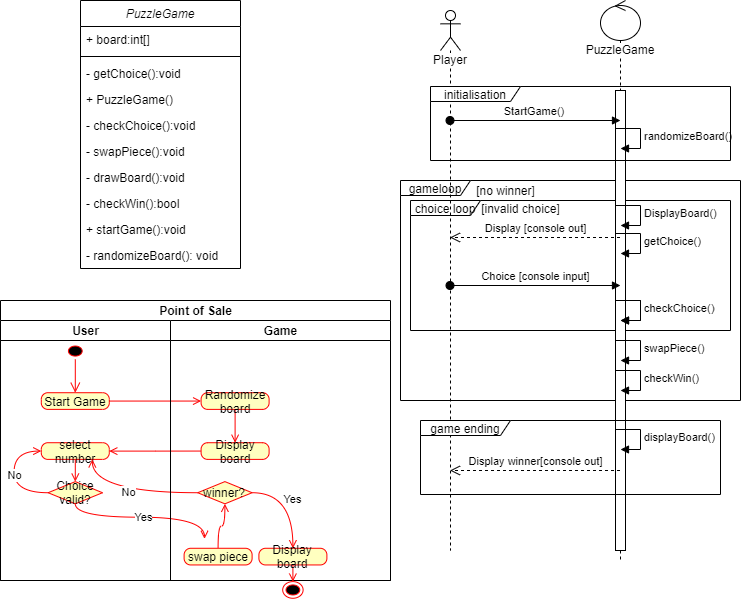

The diagram above was exported from draw.io. Its source (the exported page's mxGraphModel, read from the mxfile embedded in the PNG):
<mxGraphModel dx="1874" dy="592" grid="1" gridSize="10" guides="1" tooltips="1" connect="1" arrows="1" fold="1" page="1" pageScale="1" pageWidth="850" pageHeight="1100" math="0" shadow="0">
  <root>
    <mxCell id="0" />
    <mxCell id="1" parent="0" />
    <mxCell id="iq50R2xIAPz-FAph0I3O-53" value="gameloop" style="shape=umlFrame;whiteSpace=wrap;html=1;width=70;height=15;" parent="1" vertex="1">
      <mxGeometry x="270" y="190" width="340" height="220" as="geometry" />
    </mxCell>
    <mxCell id="iq50R2xIAPz-FAph0I3O-57" value="choice loop" style="shape=umlFrame;whiteSpace=wrap;html=1;width=70;height=15;" parent="1" vertex="1">
      <mxGeometry x="280" y="210" width="320" height="130" as="geometry" />
    </mxCell>
    <mxCell id="iq50R2xIAPz-FAph0I3O-1" value="Player" style="shape=umlLifeline;participant=umlActor;perimeter=lifelinePerimeter;whiteSpace=wrap;html=1;container=1;collapsible=0;recursiveResize=0;verticalAlign=top;spacingTop=36;labelBackgroundColor=#ffffff;outlineConnect=0;" parent="1" vertex="1">
      <mxGeometry x="310" y="20" width="20" height="540" as="geometry" />
    </mxCell>
    <mxCell id="iq50R2xIAPz-FAph0I3O-2" value="PuzzleGame" style="shape=umlLifeline;participant=umlControl;perimeter=lifelinePerimeter;whiteSpace=wrap;html=1;container=1;collapsible=0;recursiveResize=0;verticalAlign=top;spacingTop=36;labelBackgroundColor=#ffffff;outlineConnect=0;" parent="1" vertex="1">
      <mxGeometry x="470" y="10" width="40" height="560" as="geometry" />
    </mxCell>
    <mxCell id="iq50R2xIAPz-FAph0I3O-41" value="" style="html=1;points=[];perimeter=orthogonalPerimeter;" parent="iq50R2xIAPz-FAph0I3O-2" vertex="1">
      <mxGeometry x="15" y="90" width="10" height="460" as="geometry" />
    </mxCell>
    <mxCell id="iq50R2xIAPz-FAph0I3O-45" value="randomizeBoard()" style="edgeStyle=orthogonalEdgeStyle;html=1;align=left;spacingLeft=2;endArrow=block;rounded=0;entryX=1;entryY=0;" parent="iq50R2xIAPz-FAph0I3O-2" edge="1">
      <mxGeometry relative="1" as="geometry">
        <mxPoint x="15" y="128" as="sourcePoint" />
        <Array as="points">
          <mxPoint x="40" y="128" />
        </Array>
        <mxPoint x="20" y="148" as="targetPoint" />
      </mxGeometry>
    </mxCell>
    <mxCell id="iq50R2xIAPz-FAph0I3O-39" value="" style="group" parent="1" vertex="1" connectable="0">
      <mxGeometry x="-130" y="310" width="390" height="300" as="geometry" />
    </mxCell>
    <mxCell id="iq50R2xIAPz-FAph0I3O-15" value="Point of Sale" style="swimlane;html=1;childLayout=stackLayout;resizeParent=1;resizeParentMax=0;startSize=20;" parent="iq50R2xIAPz-FAph0I3O-39" vertex="1">
      <mxGeometry width="390" height="280" as="geometry" />
    </mxCell>
    <mxCell id="iq50R2xIAPz-FAph0I3O-16" value="User" style="swimlane;html=1;startSize=20;" parent="iq50R2xIAPz-FAph0I3O-15" vertex="1">
      <mxGeometry y="20" width="170" height="260" as="geometry" />
    </mxCell>
    <mxCell id="iq50R2xIAPz-FAph0I3O-17" value="" style="edgeStyle=orthogonalEdgeStyle;html=1;verticalAlign=bottom;endArrow=open;endSize=8;strokeColor=#ff0000;" parent="iq50R2xIAPz-FAph0I3O-16" source="iq50R2xIAPz-FAph0I3O-23" edge="1">
      <mxGeometry relative="1" as="geometry">
        <mxPoint x="74.80000000000001" y="72.22222222222223" as="targetPoint" />
      </mxGeometry>
    </mxCell>
    <mxCell id="iq50R2xIAPz-FAph0I3O-18" value="No" style="edgeStyle=orthogonalEdgeStyle;curved=1;rounded=0;orthogonalLoop=1;jettySize=auto;html=1;exitX=0;exitY=0.5;exitDx=0;exitDy=0;entryX=0;entryY=0.5;entryDx=0;entryDy=0;endArrow=open;endFill=0;strokeColor=#FF0000;" parent="iq50R2xIAPz-FAph0I3O-16" source="iq50R2xIAPz-FAph0I3O-19" target="iq50R2xIAPz-FAph0I3O-21" edge="1">
      <mxGeometry relative="1" as="geometry">
        <Array as="points">
          <mxPoint x="13.600000000000001" y="172.22222222222223" />
          <mxPoint x="13.600000000000001" y="130.55555555555557" />
        </Array>
      </mxGeometry>
    </mxCell>
    <mxCell id="iq50R2xIAPz-FAph0I3O-19" value="Choice valid?" style="rhombus;whiteSpace=wrap;html=1;fillColor=#ffffc0;strokeColor=#ff0000;" parent="iq50R2xIAPz-FAph0I3O-16" vertex="1">
      <mxGeometry x="47.6" y="161.11111111111111" width="54.400000000000006" height="22.22222222222222" as="geometry" />
    </mxCell>
    <mxCell id="iq50R2xIAPz-FAph0I3O-20" style="edgeStyle=orthogonalEdgeStyle;rounded=0;orthogonalLoop=1;jettySize=auto;html=1;exitX=0.5;exitY=1;exitDx=0;exitDy=0;entryX=0.5;entryY=0;entryDx=0;entryDy=0;endArrow=open;endFill=0;strokeColor=#FF0000;" parent="iq50R2xIAPz-FAph0I3O-16" source="iq50R2xIAPz-FAph0I3O-21" target="iq50R2xIAPz-FAph0I3O-19" edge="1">
      <mxGeometry relative="1" as="geometry" />
    </mxCell>
    <mxCell id="iq50R2xIAPz-FAph0I3O-21" value="select number" style="rounded=1;whiteSpace=wrap;html=1;arcSize=40;fontColor=#000000;fillColor=#ffffc0;strokeColor=#ff0000;" parent="iq50R2xIAPz-FAph0I3O-16" vertex="1">
      <mxGeometry x="40.800000000000004" y="122.22222222222223" width="68" height="16.666666666666668" as="geometry" />
    </mxCell>
    <mxCell id="iq50R2xIAPz-FAph0I3O-22" value="Start Game" style="rounded=1;whiteSpace=wrap;html=1;arcSize=40;fontColor=#000000;fillColor=#ffffc0;strokeColor=#ff0000;" parent="iq50R2xIAPz-FAph0I3O-16" vertex="1">
      <mxGeometry x="40.800000000000004" y="72.22222222222223" width="68" height="16.666666666666668" as="geometry" />
    </mxCell>
    <mxCell id="iq50R2xIAPz-FAph0I3O-23" value="" style="ellipse;html=1;shape=startState;fillColor=#000000;strokeColor=#ff0000;" parent="iq50R2xIAPz-FAph0I3O-16" vertex="1">
      <mxGeometry x="64.60000000000001" y="22.22222222222222" width="20.400000000000002" height="16.666666666666668" as="geometry" />
    </mxCell>
    <mxCell id="iq50R2xIAPz-FAph0I3O-24" value="" style="edgeStyle=orthogonalEdgeStyle;rounded=0;orthogonalLoop=1;jettySize=auto;html=1;endArrow=open;endFill=0;strokeColor=#FF0000;" parent="iq50R2xIAPz-FAph0I3O-15" source="iq50R2xIAPz-FAph0I3O-22" target="iq50R2xIAPz-FAph0I3O-35" edge="1">
      <mxGeometry relative="1" as="geometry" />
    </mxCell>
    <mxCell id="iq50R2xIAPz-FAph0I3O-25" value="Yes" style="edgeStyle=orthogonalEdgeStyle;curved=1;rounded=0;orthogonalLoop=1;jettySize=auto;html=1;exitX=0.5;exitY=1;exitDx=0;exitDy=0;endArrow=open;endFill=0;strokeColor=#FF0000;" parent="iq50R2xIAPz-FAph0I3O-15" source="iq50R2xIAPz-FAph0I3O-19" edge="1">
      <mxGeometry relative="1" as="geometry">
        <mxPoint x="204.00000000000003" y="238.33333333333334" as="targetPoint" />
        <Array as="points">
          <mxPoint x="74.80000000000001" y="216.66666666666669" />
          <mxPoint x="204.00000000000003" y="216.66666666666669" />
        </Array>
      </mxGeometry>
    </mxCell>
    <mxCell id="iq50R2xIAPz-FAph0I3O-26" value="No" style="edgeStyle=orthogonalEdgeStyle;curved=1;rounded=0;orthogonalLoop=1;jettySize=auto;html=1;exitX=0;exitY=0.5;exitDx=0;exitDy=0;entryX=0.75;entryY=1;entryDx=0;entryDy=0;endArrow=open;endFill=0;strokeColor=#FF0000;" parent="iq50R2xIAPz-FAph0I3O-15" source="iq50R2xIAPz-FAph0I3O-33" target="iq50R2xIAPz-FAph0I3O-21" edge="1">
      <mxGeometry relative="1" as="geometry" />
    </mxCell>
    <mxCell id="iq50R2xIAPz-FAph0I3O-27" style="edgeStyle=orthogonalEdgeStyle;curved=1;rounded=0;orthogonalLoop=1;jettySize=auto;html=1;exitX=0;exitY=0.5;exitDx=0;exitDy=0;endArrow=open;endFill=0;strokeColor=#FF0000;" parent="iq50R2xIAPz-FAph0I3O-15" source="iq50R2xIAPz-FAph0I3O-31" target="iq50R2xIAPz-FAph0I3O-21" edge="1">
      <mxGeometry relative="1" as="geometry" />
    </mxCell>
    <mxCell id="iq50R2xIAPz-FAph0I3O-28" value="Game" style="swimlane;html=1;startSize=20;" parent="iq50R2xIAPz-FAph0I3O-15" vertex="1">
      <mxGeometry x="170" y="20" width="220" height="260" as="geometry" />
    </mxCell>
    <mxCell id="iq50R2xIAPz-FAph0I3O-29" style="edgeStyle=orthogonalEdgeStyle;curved=1;rounded=0;orthogonalLoop=1;jettySize=auto;html=1;exitX=0.5;exitY=0;exitDx=0;exitDy=0;entryX=0.5;entryY=1;entryDx=0;entryDy=0;endArrow=open;endFill=0;strokeColor=#FF0000;" parent="iq50R2xIAPz-FAph0I3O-28" source="iq50R2xIAPz-FAph0I3O-30" target="iq50R2xIAPz-FAph0I3O-33" edge="1">
      <mxGeometry relative="1" as="geometry" />
    </mxCell>
    <mxCell id="iq50R2xIAPz-FAph0I3O-30" value="swap piece" style="rounded=1;whiteSpace=wrap;html=1;arcSize=40;fontColor=#000000;fillColor=#ffffc0;strokeColor=#ff0000;" parent="iq50R2xIAPz-FAph0I3O-28" vertex="1">
      <mxGeometry x="13.600000000000001" y="227.7777777777778" width="68" height="16.666666666666668" as="geometry" />
    </mxCell>
    <mxCell id="iq50R2xIAPz-FAph0I3O-31" value="Display board" style="rounded=1;whiteSpace=wrap;html=1;arcSize=40;fontColor=#000000;fillColor=#ffffc0;strokeColor=#ff0000;" parent="iq50R2xIAPz-FAph0I3O-28" vertex="1">
      <mxGeometry x="30.6" y="122.22222222222223" width="68" height="16.666666666666668" as="geometry" />
    </mxCell>
    <mxCell id="iq50R2xIAPz-FAph0I3O-32" value="Yes" style="edgeStyle=orthogonalEdgeStyle;curved=1;rounded=0;orthogonalLoop=1;jettySize=auto;html=1;exitX=1;exitY=0.5;exitDx=0;exitDy=0;endArrow=open;endFill=0;strokeColor=#FF0000;" parent="iq50R2xIAPz-FAph0I3O-28" source="iq50R2xIAPz-FAph0I3O-33" target="iq50R2xIAPz-FAph0I3O-38" edge="1">
      <mxGeometry relative="1" as="geometry" />
    </mxCell>
    <mxCell id="iq50R2xIAPz-FAph0I3O-33" value="winner?" style="rhombus;whiteSpace=wrap;html=1;fillColor=#ffffc0;strokeColor=#ff0000;" parent="iq50R2xIAPz-FAph0I3O-28" vertex="1">
      <mxGeometry x="27.200000000000003" y="161.11111111111111" width="54.400000000000006" height="22.22222222222222" as="geometry" />
    </mxCell>
    <mxCell id="iq50R2xIAPz-FAph0I3O-34" style="edgeStyle=orthogonalEdgeStyle;curved=1;rounded=0;orthogonalLoop=1;jettySize=auto;html=1;exitX=0.5;exitY=1;exitDx=0;exitDy=0;entryX=0.5;entryY=0;entryDx=0;entryDy=0;endArrow=open;endFill=0;strokeColor=#FF0000;" parent="iq50R2xIAPz-FAph0I3O-28" source="iq50R2xIAPz-FAph0I3O-35" target="iq50R2xIAPz-FAph0I3O-31" edge="1">
      <mxGeometry relative="1" as="geometry" />
    </mxCell>
    <mxCell id="iq50R2xIAPz-FAph0I3O-35" value="Randomize board" style="rounded=1;whiteSpace=wrap;html=1;arcSize=40;fontColor=#000000;fillColor=#ffffc0;strokeColor=#ff0000;" parent="iq50R2xIAPz-FAph0I3O-28" vertex="1">
      <mxGeometry x="30.6" y="72.22222222222223" width="68" height="16.666666666666668" as="geometry" />
    </mxCell>
    <mxCell id="iq50R2xIAPz-FAph0I3O-36" value="" style="ellipse;html=1;shape=endState;fillColor=#000000;strokeColor=#ff0000;" parent="iq50R2xIAPz-FAph0I3O-28" vertex="1">
      <mxGeometry x="112.2" y="261.11111111111114" width="20.400000000000002" height="16.666666666666668" as="geometry" />
    </mxCell>
    <mxCell id="iq50R2xIAPz-FAph0I3O-37" style="edgeStyle=orthogonalEdgeStyle;curved=1;rounded=0;orthogonalLoop=1;jettySize=auto;html=1;exitX=0.5;exitY=1;exitDx=0;exitDy=0;entryX=0.5;entryY=0;entryDx=0;entryDy=0;endArrow=open;endFill=0;strokeColor=#FF0000;" parent="iq50R2xIAPz-FAph0I3O-28" source="iq50R2xIAPz-FAph0I3O-38" target="iq50R2xIAPz-FAph0I3O-36" edge="1">
      <mxGeometry relative="1" as="geometry" />
    </mxCell>
    <mxCell id="iq50R2xIAPz-FAph0I3O-38" value="Display board" style="rounded=1;whiteSpace=wrap;html=1;arcSize=40;fontColor=#000000;fillColor=#ffffc0;strokeColor=#ff0000;" parent="iq50R2xIAPz-FAph0I3O-28" vertex="1">
      <mxGeometry x="88.4" y="227.7777777777778" width="68" height="16.666666666666668" as="geometry" />
    </mxCell>
    <mxCell id="iq50R2xIAPz-FAph0I3O-4" value="PuzzleGame" style="swimlane;fontStyle=2;align=center;verticalAlign=top;childLayout=stackLayout;horizontal=1;startSize=26;horizontalStack=0;resizeParent=1;resizeLast=0;collapsible=1;marginBottom=0;rounded=0;shadow=0;strokeWidth=1;" parent="1" vertex="1">
      <mxGeometry x="-50" y="10" width="160" height="268" as="geometry">
        <mxRectangle x="230" y="140" width="160" height="26" as="alternateBounds" />
      </mxGeometry>
    </mxCell>
    <mxCell id="iq50R2xIAPz-FAph0I3O-5" value="+ board:int[]" style="text;align=left;verticalAlign=top;spacingLeft=4;spacingRight=4;overflow=hidden;rotatable=0;points=[[0,0.5],[1,0.5]];portConstraint=eastwest;" parent="iq50R2xIAPz-FAph0I3O-4" vertex="1">
      <mxGeometry y="26" width="160" height="26" as="geometry" />
    </mxCell>
    <mxCell id="iq50R2xIAPz-FAph0I3O-6" value="" style="line;html=1;strokeWidth=1;align=left;verticalAlign=middle;spacingTop=-1;spacingLeft=3;spacingRight=3;rotatable=0;labelPosition=right;points=[];portConstraint=eastwest;" parent="iq50R2xIAPz-FAph0I3O-4" vertex="1">
      <mxGeometry y="52" width="160" height="8" as="geometry" />
    </mxCell>
    <mxCell id="iq50R2xIAPz-FAph0I3O-7" value="- getChoice():void" style="text;align=left;verticalAlign=top;spacingLeft=4;spacingRight=4;overflow=hidden;rotatable=0;points=[[0,0.5],[1,0.5]];portConstraint=eastwest;rounded=0;shadow=0;html=0;" parent="iq50R2xIAPz-FAph0I3O-4" vertex="1">
      <mxGeometry y="60" width="160" height="26" as="geometry" />
    </mxCell>
    <mxCell id="iq50R2xIAPz-FAph0I3O-8" value="+ PuzzleGame()" style="text;align=left;verticalAlign=top;spacingLeft=4;spacingRight=4;overflow=hidden;rotatable=0;points=[[0,0.5],[1,0.5]];portConstraint=eastwest;rounded=0;shadow=0;html=0;" parent="iq50R2xIAPz-FAph0I3O-4" vertex="1">
      <mxGeometry y="86" width="160" height="26" as="geometry" />
    </mxCell>
    <mxCell id="iq50R2xIAPz-FAph0I3O-9" value="- checkChoice():void" style="text;align=left;verticalAlign=top;spacingLeft=4;spacingRight=4;overflow=hidden;rotatable=0;points=[[0,0.5],[1,0.5]];portConstraint=eastwest;" parent="iq50R2xIAPz-FAph0I3O-4" vertex="1">
      <mxGeometry y="112" width="160" height="26" as="geometry" />
    </mxCell>
    <mxCell id="iq50R2xIAPz-FAph0I3O-10" value="- swapPiece():void" style="text;align=left;verticalAlign=top;spacingLeft=4;spacingRight=4;overflow=hidden;rotatable=0;points=[[0,0.5],[1,0.5]];portConstraint=eastwest;" parent="iq50R2xIAPz-FAph0I3O-4" vertex="1">
      <mxGeometry y="138" width="160" height="26" as="geometry" />
    </mxCell>
    <mxCell id="iq50R2xIAPz-FAph0I3O-11" value="- drawBoard():void" style="text;align=left;verticalAlign=top;spacingLeft=4;spacingRight=4;overflow=hidden;rotatable=0;points=[[0,0.5],[1,0.5]];portConstraint=eastwest;" parent="iq50R2xIAPz-FAph0I3O-4" vertex="1">
      <mxGeometry y="164" width="160" height="26" as="geometry" />
    </mxCell>
    <mxCell id="iq50R2xIAPz-FAph0I3O-12" value="- checkWin():bool" style="text;align=left;verticalAlign=top;spacingLeft=4;spacingRight=4;overflow=hidden;rotatable=0;points=[[0,0.5],[1,0.5]];portConstraint=eastwest;" parent="iq50R2xIAPz-FAph0I3O-4" vertex="1">
      <mxGeometry y="190" width="160" height="26" as="geometry" />
    </mxCell>
    <mxCell id="iq50R2xIAPz-FAph0I3O-13" value="+ startGame():void" style="text;align=left;verticalAlign=top;spacingLeft=4;spacingRight=4;overflow=hidden;rotatable=0;points=[[0,0.5],[1,0.5]];portConstraint=eastwest;" parent="iq50R2xIAPz-FAph0I3O-4" vertex="1">
      <mxGeometry y="216" width="160" height="26" as="geometry" />
    </mxCell>
    <mxCell id="iq50R2xIAPz-FAph0I3O-14" value="- randomizeBoard(): void" style="text;align=left;verticalAlign=top;spacingLeft=4;spacingRight=4;overflow=hidden;rotatable=0;points=[[0,0.5],[1,0.5]];portConstraint=eastwest;" parent="iq50R2xIAPz-FAph0I3O-4" vertex="1">
      <mxGeometry y="242" width="160" height="26" as="geometry" />
    </mxCell>
    <mxCell id="iq50R2xIAPz-FAph0I3O-42" value="StartGame()&amp;nbsp;" style="html=1;verticalAlign=bottom;startArrow=oval;startFill=1;endArrow=block;startSize=8;" parent="1" edge="1">
      <mxGeometry width="60" relative="1" as="geometry">
        <mxPoint x="319.5" y="130" as="sourcePoint" />
        <mxPoint x="490" y="130" as="targetPoint" />
      </mxGeometry>
    </mxCell>
    <mxCell id="iq50R2xIAPz-FAph0I3O-48" value="DisplayBoard()" style="edgeStyle=orthogonalEdgeStyle;html=1;align=left;spacingLeft=2;endArrow=block;rounded=0;entryX=1;entryY=0;" parent="1" edge="1">
      <mxGeometry relative="1" as="geometry">
        <mxPoint x="485" y="215" as="sourcePoint" />
        <Array as="points">
          <mxPoint x="510" y="215" />
        </Array>
        <mxPoint x="490" y="235" as="targetPoint" />
      </mxGeometry>
    </mxCell>
    <mxCell id="iq50R2xIAPz-FAph0I3O-49" value="Display [console out]" style="html=1;verticalAlign=bottom;endArrow=open;dashed=1;endSize=8;" parent="1" edge="1">
      <mxGeometry relative="1" as="geometry">
        <mxPoint x="489.5" y="247" as="sourcePoint" />
        <mxPoint x="319.5" y="247" as="targetPoint" />
      </mxGeometry>
    </mxCell>
    <mxCell id="iq50R2xIAPz-FAph0I3O-50" value="getChoice()" style="edgeStyle=orthogonalEdgeStyle;html=1;align=left;spacingLeft=2;endArrow=block;rounded=0;entryX=1;entryY=0;" parent="1" edge="1">
      <mxGeometry relative="1" as="geometry">
        <mxPoint x="485" y="243" as="sourcePoint" />
        <Array as="points">
          <mxPoint x="510" y="243" />
        </Array>
        <mxPoint x="490" y="263" as="targetPoint" />
      </mxGeometry>
    </mxCell>
    <mxCell id="iq50R2xIAPz-FAph0I3O-51" value="Choice [console input]" style="html=1;verticalAlign=bottom;startArrow=oval;startFill=1;endArrow=block;startSize=8;" parent="1" edge="1">
      <mxGeometry width="60" relative="1" as="geometry">
        <mxPoint x="319.5" y="295" as="sourcePoint" />
        <mxPoint x="490" y="295" as="targetPoint" />
      </mxGeometry>
    </mxCell>
    <mxCell id="iq50R2xIAPz-FAph0I3O-52" value="initialisation" style="shape=umlFrame;whiteSpace=wrap;html=1;width=90;height=15;" parent="1" vertex="1">
      <mxGeometry x="300" y="96" width="300" height="74" as="geometry" />
    </mxCell>
    <mxCell id="iq50R2xIAPz-FAph0I3O-54" value="[no winner]" style="text;html=1;align=center;verticalAlign=middle;resizable=0;points=[];autosize=1;" parent="1" vertex="1">
      <mxGeometry x="340" y="190" width="70" height="20" as="geometry" />
    </mxCell>
    <mxCell id="iq50R2xIAPz-FAph0I3O-56" value="checkChoice()" style="edgeStyle=orthogonalEdgeStyle;html=1;align=left;spacingLeft=2;endArrow=block;rounded=0;entryX=1;entryY=0;" parent="1" edge="1">
      <mxGeometry relative="1" as="geometry">
        <mxPoint x="485" y="310" as="sourcePoint" />
        <Array as="points">
          <mxPoint x="510" y="310" />
        </Array>
        <mxPoint x="490" y="330" as="targetPoint" />
      </mxGeometry>
    </mxCell>
    <mxCell id="iq50R2xIAPz-FAph0I3O-58" value="[invalid choice]" style="text;html=1;align=center;verticalAlign=middle;resizable=0;points=[];autosize=1;" parent="1" vertex="1">
      <mxGeometry x="345" y="208" width="90" height="20" as="geometry" />
    </mxCell>
    <mxCell id="5D_HO_nWbADzRUvk6Xqu-1" value="checkChoice()" style="edgeStyle=orthogonalEdgeStyle;html=1;align=left;spacingLeft=2;endArrow=block;rounded=0;entryX=1;entryY=0;" parent="1" edge="1">
      <mxGeometry relative="1" as="geometry">
        <mxPoint x="485" y="310" as="sourcePoint" />
        <Array as="points">
          <mxPoint x="510" y="310" />
          <mxPoint x="510" y="330" />
        </Array>
        <mxPoint x="490" y="330" as="targetPoint" />
      </mxGeometry>
    </mxCell>
    <mxCell id="5D_HO_nWbADzRUvk6Xqu-2" value="swapPiece()" style="edgeStyle=orthogonalEdgeStyle;html=1;align=left;spacingLeft=2;endArrow=block;rounded=0;entryX=1;entryY=0;" parent="1" edge="1">
      <mxGeometry relative="1" as="geometry">
        <mxPoint x="485" y="350" as="sourcePoint" />
        <Array as="points">
          <mxPoint x="510" y="350" />
          <mxPoint x="510" y="370" />
        </Array>
        <mxPoint x="490" y="370" as="targetPoint" />
      </mxGeometry>
    </mxCell>
    <mxCell id="5D_HO_nWbADzRUvk6Xqu-3" value="checkWin()" style="edgeStyle=orthogonalEdgeStyle;html=1;align=left;spacingLeft=2;endArrow=block;rounded=0;entryX=1;entryY=0;" parent="1" edge="1">
      <mxGeometry x="-0.2308" y="-8" relative="1" as="geometry">
        <mxPoint x="485" y="380" as="sourcePoint" />
        <Array as="points">
          <mxPoint x="510" y="380" />
          <mxPoint x="510" y="400" />
        </Array>
        <mxPoint x="490" y="400" as="targetPoint" />
        <mxPoint x="8" y="8" as="offset" />
      </mxGeometry>
    </mxCell>
    <mxCell id="5D_HO_nWbADzRUvk6Xqu-5" value="game ending" style="shape=umlFrame;whiteSpace=wrap;html=1;width=90;height=15;" parent="1" vertex="1">
      <mxGeometry x="290" y="430" width="300" height="74" as="geometry" />
    </mxCell>
    <mxCell id="5D_HO_nWbADzRUvk6Xqu-6" value="displayBoard()" style="edgeStyle=orthogonalEdgeStyle;html=1;align=left;spacingLeft=2;endArrow=block;rounded=0;entryX=1;entryY=0;" parent="1" edge="1">
      <mxGeometry x="-0.2308" y="-8" relative="1" as="geometry">
        <mxPoint x="485" y="439" as="sourcePoint" />
        <Array as="points">
          <mxPoint x="510" y="439" />
          <mxPoint x="510" y="459" />
        </Array>
        <mxPoint x="490" y="459" as="targetPoint" />
        <mxPoint x="8" y="8" as="offset" />
      </mxGeometry>
    </mxCell>
    <mxCell id="5D_HO_nWbADzRUvk6Xqu-7" value="Display winner[console out]" style="html=1;verticalAlign=bottom;endArrow=open;dashed=1;endSize=8;" parent="1" edge="1">
      <mxGeometry relative="1" as="geometry">
        <mxPoint x="489.5" y="480" as="sourcePoint" />
        <mxPoint x="319.5" y="480" as="targetPoint" />
      </mxGeometry>
    </mxCell>
  </root>
</mxGraphModel>